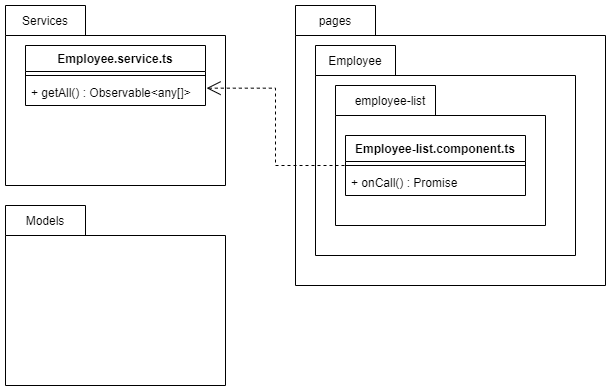

The diagram above was exported from draw.io. Its source (the exported page's mxGraphModel, read from the mxfile embedded in the PNG):
<mxGraphModel dx="1185" dy="721" grid="1" gridSize="10" guides="1" tooltips="1" connect="1" arrows="1" fold="1" page="1" pageScale="1" pageWidth="827" pageHeight="1169" math="0" shadow="0">
  <root>
    <mxCell id="0" />
    <mxCell id="1" parent="0" />
    <mxCell id="46G6Xl4v9sgLHF9RQgi7-1" value="" style="shape=folder;fontStyle=1;spacingTop=10;tabWidth=80;tabHeight=30;tabPosition=left;html=1;align=left;verticalAlign=top;" vertex="1" parent="1">
      <mxGeometry x="60" y="50" width="220" height="180" as="geometry" />
    </mxCell>
    <mxCell id="46G6Xl4v9sgLHF9RQgi7-3" value="Services" style="text;html=1;strokeColor=none;fillColor=none;align=center;verticalAlign=middle;whiteSpace=wrap;rounded=0;" vertex="1" parent="1">
      <mxGeometry x="80" y="60" width="40" height="10" as="geometry" />
    </mxCell>
    <mxCell id="46G6Xl4v9sgLHF9RQgi7-5" value="" style="shape=folder;fontStyle=1;spacingTop=10;tabWidth=80;tabHeight=30;tabPosition=left;html=1;align=left;verticalAlign=top;" vertex="1" parent="1">
      <mxGeometry x="60" y="250" width="220" height="180" as="geometry" />
    </mxCell>
    <mxCell id="46G6Xl4v9sgLHF9RQgi7-6" value="Models" style="text;html=1;strokeColor=none;fillColor=none;align=center;verticalAlign=middle;whiteSpace=wrap;rounded=0;" vertex="1" parent="1">
      <mxGeometry x="80" y="260" width="40" height="10" as="geometry" />
    </mxCell>
    <mxCell id="46G6Xl4v9sgLHF9RQgi7-8" value="" style="shape=folder;fontStyle=1;spacingTop=10;tabWidth=80;tabHeight=30;tabPosition=left;html=1;align=left;verticalAlign=top;" vertex="1" parent="1">
      <mxGeometry x="350" y="50" width="310" height="280" as="geometry" />
    </mxCell>
    <mxCell id="46G6Xl4v9sgLHF9RQgi7-9" value="pages" style="text;html=1;strokeColor=none;fillColor=none;align=center;verticalAlign=middle;whiteSpace=wrap;rounded=0;" vertex="1" parent="1">
      <mxGeometry x="370" y="60" width="40" height="10" as="geometry" />
    </mxCell>
    <mxCell id="46G6Xl4v9sgLHF9RQgi7-10" value="" style="shape=folder;fontStyle=1;spacingTop=10;tabWidth=80;tabHeight=30;tabPosition=left;html=1;align=left;verticalAlign=top;" vertex="1" parent="1">
      <mxGeometry x="370" y="90" width="260" height="210" as="geometry" />
    </mxCell>
    <mxCell id="46G6Xl4v9sgLHF9RQgi7-11" value="Employee" style="text;html=1;strokeColor=none;fillColor=none;align=center;verticalAlign=middle;whiteSpace=wrap;rounded=0;" vertex="1" parent="1">
      <mxGeometry x="390" y="100" width="40" height="10" as="geometry" />
    </mxCell>
    <mxCell id="46G6Xl4v9sgLHF9RQgi7-12" value="" style="shape=folder;fontStyle=1;spacingTop=10;tabWidth=100;tabHeight=30;tabPosition=left;html=1;align=left;verticalAlign=top;" vertex="1" parent="1">
      <mxGeometry x="390" y="130" width="210" height="140" as="geometry" />
    </mxCell>
    <mxCell id="46G6Xl4v9sgLHF9RQgi7-13" value="employee-list" style="text;html=1;strokeColor=none;fillColor=none;align=center;verticalAlign=middle;whiteSpace=wrap;rounded=0;" vertex="1" parent="1">
      <mxGeometry x="400" y="140" width="90" height="10" as="geometry" />
    </mxCell>
    <mxCell id="46G6Xl4v9sgLHF9RQgi7-14" value="Employee-list.component.ts" style="swimlane;fontStyle=1;align=center;verticalAlign=top;childLayout=stackLayout;horizontal=1;startSize=26;horizontalStack=0;resizeParent=1;resizeParentMax=0;resizeLast=0;collapsible=1;marginBottom=0;" vertex="1" parent="1">
      <mxGeometry x="400" y="180" width="180" height="60" as="geometry" />
    </mxCell>
    <mxCell id="46G6Xl4v9sgLHF9RQgi7-16" value="" style="line;strokeWidth=1;fillColor=none;align=left;verticalAlign=middle;spacingTop=-1;spacingLeft=3;spacingRight=3;rotatable=0;labelPosition=right;points=[];portConstraint=eastwest;" vertex="1" parent="46G6Xl4v9sgLHF9RQgi7-14">
      <mxGeometry y="26" width="180" height="8" as="geometry" />
    </mxCell>
    <mxCell id="46G6Xl4v9sgLHF9RQgi7-17" value="+ onCall() : Promise " style="text;strokeColor=none;fillColor=none;align=left;verticalAlign=top;spacingLeft=4;spacingRight=4;overflow=hidden;rotatable=0;points=[[0,0.5],[1,0.5]];portConstraint=eastwest;" vertex="1" parent="46G6Xl4v9sgLHF9RQgi7-14">
      <mxGeometry y="34" width="180" height="26" as="geometry" />
    </mxCell>
    <mxCell id="46G6Xl4v9sgLHF9RQgi7-18" value="Employee.service.ts" style="swimlane;fontStyle=1;align=center;verticalAlign=top;childLayout=stackLayout;horizontal=1;startSize=26;horizontalStack=0;resizeParent=1;resizeParentMax=0;resizeLast=0;collapsible=1;marginBottom=0;" vertex="1" parent="1">
      <mxGeometry x="80" y="90" width="180" height="60" as="geometry" />
    </mxCell>
    <mxCell id="46G6Xl4v9sgLHF9RQgi7-19" value="" style="line;strokeWidth=1;fillColor=none;align=left;verticalAlign=middle;spacingTop=-1;spacingLeft=3;spacingRight=3;rotatable=0;labelPosition=right;points=[];portConstraint=eastwest;" vertex="1" parent="46G6Xl4v9sgLHF9RQgi7-18">
      <mxGeometry y="26" width="180" height="8" as="geometry" />
    </mxCell>
    <mxCell id="46G6Xl4v9sgLHF9RQgi7-20" value="+ getAll() : Observable&lt;any[]&gt;" style="text;strokeColor=none;fillColor=none;align=left;verticalAlign=top;spacingLeft=4;spacingRight=4;overflow=hidden;rotatable=0;points=[[0,0.5],[1,0.5]];portConstraint=eastwest;" vertex="1" parent="46G6Xl4v9sgLHF9RQgi7-18">
      <mxGeometry y="34" width="180" height="26" as="geometry" />
    </mxCell>
    <mxCell id="46G6Xl4v9sgLHF9RQgi7-21" value="" style="endArrow=open;endSize=12;dashed=1;html=1;rounded=0;exitX=0;exitY=0.5;exitDx=0;exitDy=0;entryX=1.006;entryY=0.333;entryDx=0;entryDy=0;edgeStyle=orthogonalEdgeStyle;entryPerimeter=0;" edge="1" parent="1" source="46G6Xl4v9sgLHF9RQgi7-17" target="46G6Xl4v9sgLHF9RQgi7-20">
      <mxGeometry width="160" relative="1" as="geometry">
        <mxPoint x="250" y="180" as="sourcePoint" />
        <mxPoint x="410" y="180" as="targetPoint" />
        <Array as="points">
          <mxPoint x="400" y="210" />
          <mxPoint x="330" y="210" />
          <mxPoint x="330" y="133" />
        </Array>
      </mxGeometry>
    </mxCell>
  </root>
</mxGraphModel>